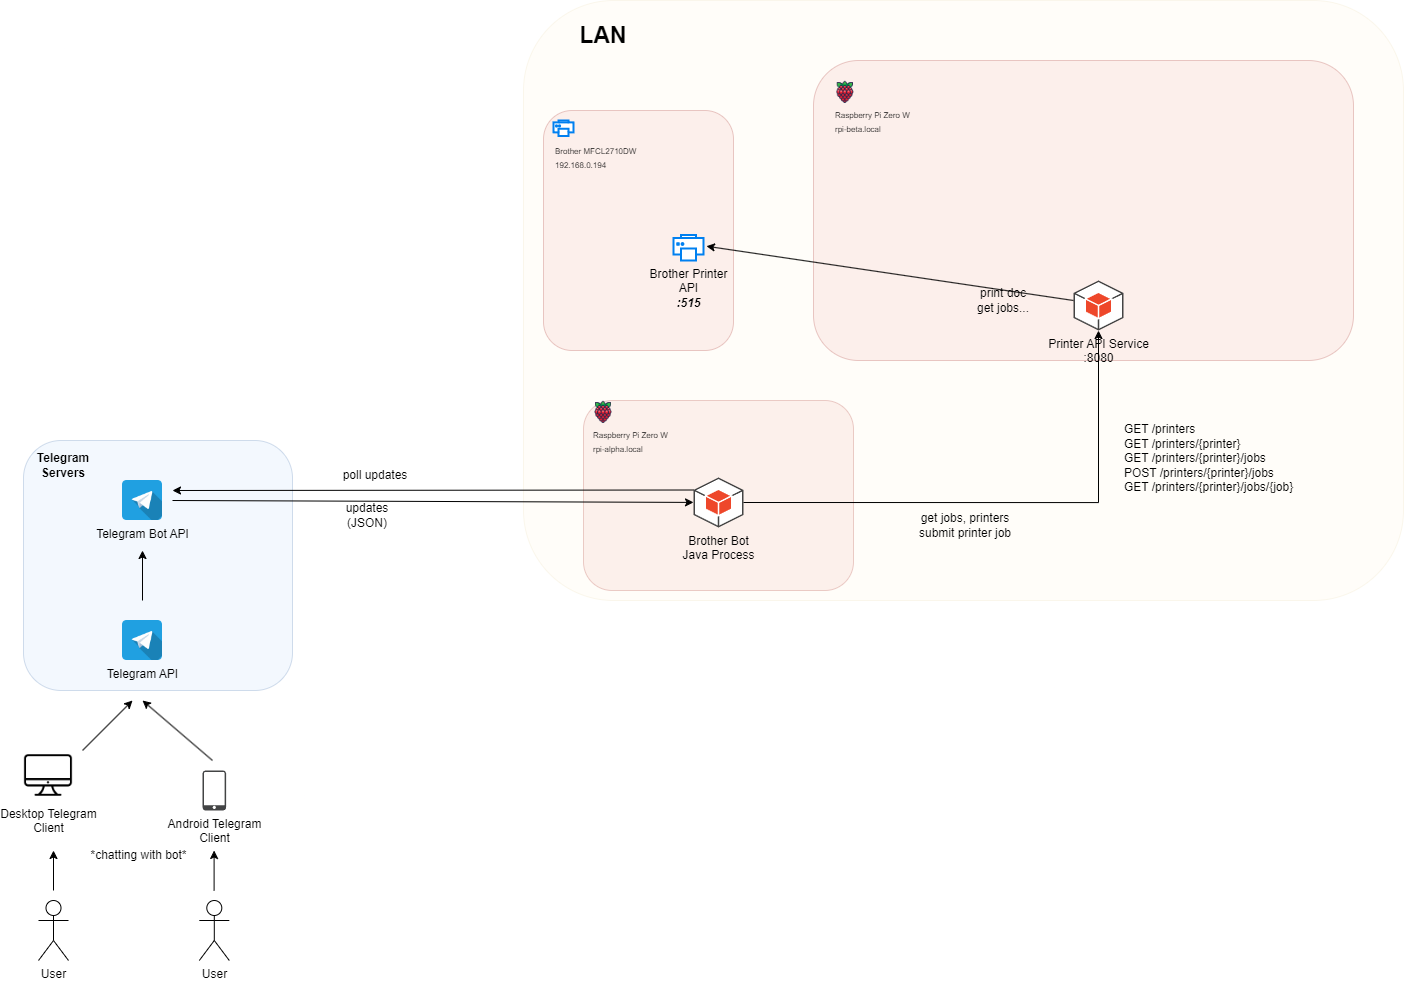

The diagram above was exported from draw.io. Its source (the exported page's mxGraphModel, read from the mxfile embedded in the PNG):
<mxGraphModel dx="2465" dy="891" grid="1" gridSize="10" guides="1" tooltips="1" connect="1" arrows="1" fold="1" page="1" pageScale="1" pageWidth="850" pageHeight="1100" math="0" shadow="0">
  <root>
    <mxCell id="0" />
    <mxCell id="1" parent="0" />
    <mxCell id="42NCFGnls3GE2rdPDQEk-40" value="" style="rounded=1;whiteSpace=wrap;html=1;fillColor=#f8cecc;strokeColor=#b85450;opacity=30;" vertex="1" parent="1">
      <mxGeometry x="80" y="500" width="270" height="190" as="geometry" />
    </mxCell>
    <mxCell id="42NCFGnls3GE2rdPDQEk-28" value="" style="rounded=1;whiteSpace=wrap;html=1;fillColor=#fff2cc;strokeColor=#d6b656;opacity=10;strokeWidth=1;" vertex="1" parent="1">
      <mxGeometry x="20" y="100" width="880" height="600" as="geometry" />
    </mxCell>
    <mxCell id="42NCFGnls3GE2rdPDQEk-25" value="" style="rounded=1;whiteSpace=wrap;html=1;fillColor=#dae8fc;strokeColor=#6c8ebf;opacity=30;" vertex="1" parent="1">
      <mxGeometry x="-480" y="540" width="269" height="250" as="geometry" />
    </mxCell>
    <mxCell id="42NCFGnls3GE2rdPDQEk-6" value="" style="rounded=1;whiteSpace=wrap;html=1;fillColor=#f8cecc;strokeColor=#b85450;opacity=30;" vertex="1" parent="1">
      <mxGeometry x="310" y="160" width="540" height="300" as="geometry" />
    </mxCell>
    <mxCell id="42NCFGnls3GE2rdPDQEk-4" value="&lt;div style=&quot;font-size: 8px;&quot;&gt;&lt;span style=&quot;background-color: initial;&quot;&gt;&lt;font style=&quot;font-size: 8px;&quot;&gt;Raspberry Pi Zero W&lt;/font&gt;&lt;/span&gt;&lt;/div&gt;&lt;font style=&quot;font-size: 8px;&quot;&gt;rpi-beta.local&lt;/font&gt;" style="shape=image;html=1;verticalAlign=top;verticalLabelPosition=bottom;labelBackgroundColor=none;imageAspect=0;aspect=fixed;image=https://cdn1.iconfinder.com/data/icons/fruit-136/64/Fruit_iconfree_Filled_Outline_raspberry-healthy-organic-food-fruit_icon-128.png;align=left;" vertex="1" parent="1">
      <mxGeometry x="330" y="180" width="23.62" height="23.62" as="geometry" />
    </mxCell>
    <mxCell id="42NCFGnls3GE2rdPDQEk-7" value="Telegram Bot API" style="shape=image;html=1;verticalAlign=top;verticalLabelPosition=bottom;labelBackgroundColor=none;imageAspect=0;aspect=fixed;image=https://cdn3.iconfinder.com/data/icons/social-media-chamfered-corner/154/telegram-128.png" vertex="1" parent="1">
      <mxGeometry x="-381" y="580" width="40" height="40" as="geometry" />
    </mxCell>
    <mxCell id="42NCFGnls3GE2rdPDQEk-9" value="User" style="shape=umlActor;verticalLabelPosition=bottom;verticalAlign=top;html=1;outlineConnect=0;" vertex="1" parent="1">
      <mxGeometry x="-465" y="1000" width="30" height="60" as="geometry" />
    </mxCell>
    <mxCell id="42NCFGnls3GE2rdPDQEk-10" value="Desktop Telegram&lt;br&gt;Client" style="shape=image;html=1;verticalAlign=top;verticalLabelPosition=bottom;labelBackgroundColor=#ffffff;imageAspect=0;aspect=fixed;image=https://cdn4.iconfinder.com/data/icons/48-bubbles/48/29.Mac-128.png" vertex="1" parent="1">
      <mxGeometry x="-480" y="850" width="50" height="50" as="geometry" />
    </mxCell>
    <mxCell id="42NCFGnls3GE2rdPDQEk-12" value="Android Telegram&lt;br&gt;Client" style="sketch=0;pointerEvents=1;shadow=0;dashed=0;html=1;strokeColor=none;fillColor=#434445;aspect=fixed;labelPosition=center;verticalLabelPosition=bottom;verticalAlign=top;align=center;outlineConnect=0;shape=mxgraph.vvd.phone;" vertex="1" parent="1">
      <mxGeometry x="-301" y="870" width="23.6" height="40" as="geometry" />
    </mxCell>
    <mxCell id="42NCFGnls3GE2rdPDQEk-14" value="Telegram API" style="shape=image;html=1;verticalAlign=top;verticalLabelPosition=bottom;labelBackgroundColor=none;imageAspect=0;aspect=fixed;image=https://cdn3.iconfinder.com/data/icons/social-media-chamfered-corner/154/telegram-128.png" vertex="1" parent="1">
      <mxGeometry x="-381" y="720" width="40" height="40" as="geometry" />
    </mxCell>
    <mxCell id="42NCFGnls3GE2rdPDQEk-18" value="" style="endArrow=classic;html=1;rounded=0;" edge="1" parent="1">
      <mxGeometry width="50" height="50" relative="1" as="geometry">
        <mxPoint x="-421" y="850" as="sourcePoint" />
        <mxPoint x="-371" y="800" as="targetPoint" />
      </mxGeometry>
    </mxCell>
    <mxCell id="42NCFGnls3GE2rdPDQEk-19" value="" style="endArrow=classic;html=1;rounded=0;" edge="1" parent="1">
      <mxGeometry width="50" height="50" relative="1" as="geometry">
        <mxPoint x="-291" y="860" as="sourcePoint" />
        <mxPoint x="-361" y="800" as="targetPoint" />
      </mxGeometry>
    </mxCell>
    <mxCell id="42NCFGnls3GE2rdPDQEk-20" value="" style="endArrow=classic;html=1;rounded=0;" edge="1" parent="1">
      <mxGeometry width="50" height="50" relative="1" as="geometry">
        <mxPoint x="-361" y="700" as="sourcePoint" />
        <mxPoint x="-361" y="650" as="targetPoint" />
      </mxGeometry>
    </mxCell>
    <mxCell id="42NCFGnls3GE2rdPDQEk-21" value="" style="endArrow=classic;html=1;rounded=0;" edge="1" parent="1" target="42NCFGnls3GE2rdPDQEk-89">
      <mxGeometry width="50" height="50" relative="1" as="geometry">
        <mxPoint x="-331" y="600" as="sourcePoint" />
        <mxPoint x="79" y="600" as="targetPoint" />
      </mxGeometry>
    </mxCell>
    <mxCell id="42NCFGnls3GE2rdPDQEk-22" value="" style="endArrow=classic;html=1;rounded=0;exitX=0;exitY=0.25;exitDx=0;exitDy=0;exitPerimeter=0;" edge="1" parent="1" source="42NCFGnls3GE2rdPDQEk-89">
      <mxGeometry width="50" height="50" relative="1" as="geometry">
        <mxPoint x="79" y="590" as="sourcePoint" />
        <mxPoint x="-331" y="590" as="targetPoint" />
      </mxGeometry>
    </mxCell>
    <mxCell id="42NCFGnls3GE2rdPDQEk-23" value="poll updates" style="text;html=1;strokeColor=none;fillColor=none;align=center;verticalAlign=middle;whiteSpace=wrap;rounded=0;" vertex="1" parent="1">
      <mxGeometry x="-166" y="560" width="76" height="30" as="geometry" />
    </mxCell>
    <mxCell id="42NCFGnls3GE2rdPDQEk-24" value="updates (JSON)" style="text;html=1;strokeColor=none;fillColor=none;align=center;verticalAlign=middle;whiteSpace=wrap;rounded=0;" vertex="1" parent="1">
      <mxGeometry x="-166" y="600" width="60" height="30" as="geometry" />
    </mxCell>
    <mxCell id="42NCFGnls3GE2rdPDQEk-26" value="Telegram Servers" style="text;html=1;strokeColor=none;fillColor=none;align=center;verticalAlign=middle;whiteSpace=wrap;rounded=0;fontStyle=1" vertex="1" parent="1">
      <mxGeometry x="-470" y="550" width="60" height="30" as="geometry" />
    </mxCell>
    <mxCell id="42NCFGnls3GE2rdPDQEk-29" value="&lt;font style=&quot;font-size: 23px;&quot;&gt;&lt;b&gt;LAN&lt;/b&gt;&lt;/font&gt;" style="text;html=1;strokeColor=none;fillColor=none;align=center;verticalAlign=middle;whiteSpace=wrap;rounded=0;" vertex="1" parent="1">
      <mxGeometry x="70" y="120" width="60" height="30" as="geometry" />
    </mxCell>
    <mxCell id="42NCFGnls3GE2rdPDQEk-30" value="User" style="shape=umlActor;verticalLabelPosition=bottom;verticalAlign=top;html=1;outlineConnect=0;" vertex="1" parent="1">
      <mxGeometry x="-304.2" y="1000" width="30" height="60" as="geometry" />
    </mxCell>
    <mxCell id="42NCFGnls3GE2rdPDQEk-31" value="" style="endArrow=classic;html=1;rounded=0;" edge="1" parent="1">
      <mxGeometry width="50" height="50" relative="1" as="geometry">
        <mxPoint x="-450" y="990" as="sourcePoint" />
        <mxPoint x="-450" y="950" as="targetPoint" />
      </mxGeometry>
    </mxCell>
    <mxCell id="42NCFGnls3GE2rdPDQEk-32" value="" style="endArrow=classic;html=1;rounded=0;" edge="1" parent="1">
      <mxGeometry width="50" height="50" relative="1" as="geometry">
        <mxPoint x="-289.4" y="990" as="sourcePoint" />
        <mxPoint x="-289.4" y="950" as="targetPoint" />
      </mxGeometry>
    </mxCell>
    <mxCell id="42NCFGnls3GE2rdPDQEk-36" value="*chatting with bot*" style="text;html=1;strokeColor=none;fillColor=none;align=center;verticalAlign=middle;whiteSpace=wrap;rounded=0;" vertex="1" parent="1">
      <mxGeometry x="-430" y="940" width="131" height="30" as="geometry" />
    </mxCell>
    <mxCell id="42NCFGnls3GE2rdPDQEk-41" value="" style="rounded=1;whiteSpace=wrap;html=1;fillColor=#f8cecc;strokeColor=#b85450;opacity=30;" vertex="1" parent="1">
      <mxGeometry x="40" y="210" width="190" height="240" as="geometry" />
    </mxCell>
    <mxCell id="42NCFGnls3GE2rdPDQEk-1" value="&lt;font style=&quot;font-size: 8px;&quot;&gt;Brother&amp;nbsp;MFCL2710DW&lt;br&gt;192.168.0.194&lt;/font&gt;" style="html=1;verticalLabelPosition=bottom;align=left;labelBackgroundColor=none;verticalAlign=top;strokeWidth=2;strokeColor=#0080F0;shadow=0;dashed=0;shape=mxgraph.ios7.icons.printer;" vertex="1" parent="1">
      <mxGeometry x="50" y="220" width="20" height="15.5" as="geometry" />
    </mxCell>
    <mxCell id="42NCFGnls3GE2rdPDQEk-43" value="&lt;div style=&quot;font-size: 8px;&quot;&gt;&lt;span style=&quot;background-color: initial;&quot;&gt;&lt;font style=&quot;font-size: 8px;&quot;&gt;Raspberry Pi Zero W&lt;/font&gt;&lt;/span&gt;&lt;/div&gt;&lt;font style=&quot;font-size: 8px;&quot;&gt;rpi-alpha.local&lt;/font&gt;" style="shape=image;html=1;verticalAlign=top;verticalLabelPosition=bottom;labelBackgroundColor=none;imageAspect=0;aspect=fixed;image=https://cdn1.iconfinder.com/data/icons/fruit-136/64/Fruit_iconfree_Filled_Outline_raspberry-healthy-organic-food-fruit_icon-128.png;align=left;" vertex="1" parent="1">
      <mxGeometry x="88.19" y="500" width="23.62" height="23.62" as="geometry" />
    </mxCell>
    <mxCell id="42NCFGnls3GE2rdPDQEk-45" value="Brother Printer&lt;br&gt;API&lt;br&gt;&lt;i&gt;&lt;b&gt;:515&lt;/b&gt;&lt;/i&gt;" style="html=1;verticalLabelPosition=bottom;align=center;labelBackgroundColor=none;verticalAlign=top;strokeWidth=2;strokeColor=#0080F0;shadow=0;dashed=0;shape=mxgraph.ios7.icons.printer;" vertex="1" parent="1">
      <mxGeometry x="170" y="334.5" width="30" height="25.5" as="geometry" />
    </mxCell>
    <mxCell id="42NCFGnls3GE2rdPDQEk-82" value="Printer API Service&lt;br&gt;:8080" style="outlineConnect=0;dashed=0;verticalLabelPosition=bottom;verticalAlign=top;align=center;html=1;shape=mxgraph.aws3.android;fillColor=#EE472A;gradientColor=none;" vertex="1" parent="1">
      <mxGeometry x="570" y="380" width="50" height="50" as="geometry" />
    </mxCell>
    <mxCell id="42NCFGnls3GE2rdPDQEk-83" value="" style="endArrow=classic;html=1;rounded=0;entryX=1.097;entryY=0.439;entryDx=0;entryDy=0;entryPerimeter=0;" edge="1" parent="1" target="42NCFGnls3GE2rdPDQEk-45">
      <mxGeometry width="50" height="50" relative="1" as="geometry">
        <mxPoint x="570" y="400" as="sourcePoint" />
        <mxPoint x="415.1999999999998" y="367.5" as="targetPoint" />
      </mxGeometry>
    </mxCell>
    <mxCell id="42NCFGnls3GE2rdPDQEk-89" value="Brother Bot&lt;br&gt;Java Process" style="outlineConnect=0;dashed=0;verticalLabelPosition=bottom;verticalAlign=top;align=center;html=1;shape=mxgraph.aws3.android;fillColor=#EE472A;gradientColor=none;" vertex="1" parent="1">
      <mxGeometry x="190" y="577" width="50" height="50" as="geometry" />
    </mxCell>
    <mxCell id="42NCFGnls3GE2rdPDQEk-92" style="edgeStyle=orthogonalEdgeStyle;rounded=0;orthogonalLoop=1;jettySize=auto;html=1;exitX=1;exitY=0.5;exitDx=0;exitDy=0;exitPerimeter=0;entryX=0.5;entryY=1;entryDx=0;entryDy=0;entryPerimeter=0;" edge="1" parent="1" source="42NCFGnls3GE2rdPDQEk-89" target="42NCFGnls3GE2rdPDQEk-82">
      <mxGeometry relative="1" as="geometry" />
    </mxCell>
    <mxCell id="42NCFGnls3GE2rdPDQEk-95" value="get jobs, printers&lt;br&gt;submit printer job" style="text;html=1;strokeColor=none;fillColor=none;align=center;verticalAlign=middle;whiteSpace=wrap;rounded=0;" vertex="1" parent="1">
      <mxGeometry x="404" y="610" width="116" height="30" as="geometry" />
    </mxCell>
    <mxCell id="42NCFGnls3GE2rdPDQEk-96" value="GET /printers&lt;br&gt;GET /printers/{printer}&lt;br&gt;GET /printers/{printer}/jobs&lt;br&gt;POST /printers/{printer}/jobs&lt;br&gt;GET /printers/{printer}/jobs/{job}&lt;br&gt;&lt;div style=&quot;&quot;&gt;&lt;br&gt;&lt;/div&gt;" style="text;html=1;strokeColor=none;fillColor=none;align=left;verticalAlign=middle;whiteSpace=wrap;rounded=0;" vertex="1" parent="1">
      <mxGeometry x="618.74" y="520" width="181.26" height="90" as="geometry" />
    </mxCell>
    <mxCell id="42NCFGnls3GE2rdPDQEk-110" value="print doc&lt;br&gt;get jobs..." style="text;html=1;strokeColor=none;fillColor=none;align=center;verticalAlign=middle;whiteSpace=wrap;rounded=0;" vertex="1" parent="1">
      <mxGeometry x="470" y="385" width="60" height="30" as="geometry" />
    </mxCell>
  </root>
</mxGraphModel>